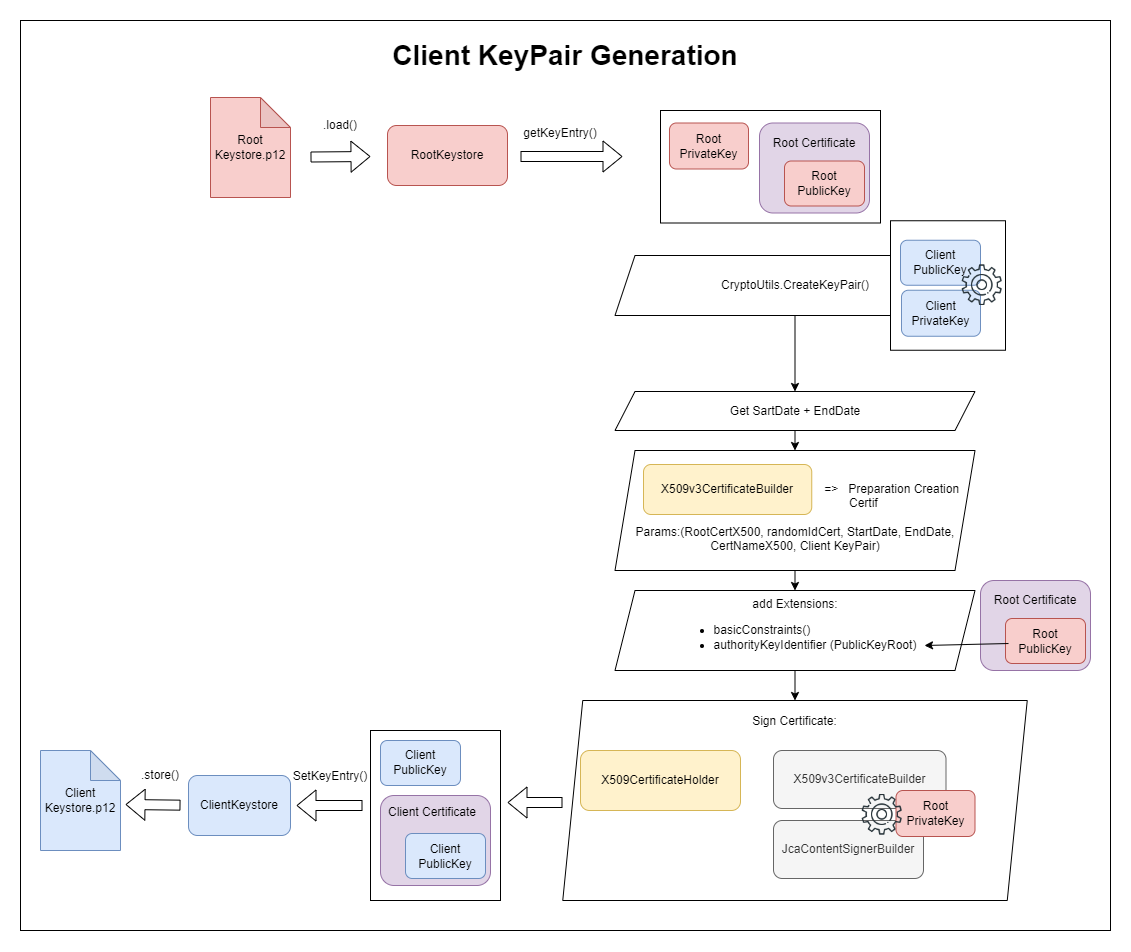

The diagram above was exported from draw.io. Its source (the exported page's mxGraphModel, read from the mxfile embedded in the PNG):
<mxGraphModel dx="3683" dy="1046" grid="1" gridSize="10" guides="1" tooltips="1" connect="1" arrows="1" fold="1" page="1" pageScale="1" pageWidth="827" pageHeight="1169" math="0" shadow="0">
  <root>
    <mxCell id="0" />
    <mxCell id="1" parent="0" />
    <mxCell id="eaNRV4o_DQUxt2erb4ce-1" value="" style="group" parent="1" vertex="1" connectable="0">
      <mxGeometry x="-1300" y="10" width="1090" height="910" as="geometry" />
    </mxCell>
    <mxCell id="eaNRV4o_DQUxt2erb4ce-2" value="" style="rounded=0;whiteSpace=wrap;html=1;" parent="eaNRV4o_DQUxt2erb4ce-1" vertex="1">
      <mxGeometry width="1090" height="910" as="geometry" />
    </mxCell>
    <mxCell id="eaNRV4o_DQUxt2erb4ce-7" value="RootKeystore" style="rounded=1;whiteSpace=wrap;html=1;fillColor=#f8cecc;strokeColor=#b85450;" parent="eaNRV4o_DQUxt2erb4ce-1" vertex="1">
      <mxGeometry x="367" y="105" width="120" height="60" as="geometry" />
    </mxCell>
    <mxCell id="eaNRV4o_DQUxt2erb4ce-8" value="ClientKeystore" style="rounded=1;whiteSpace=wrap;html=1;fillColor=#dae8fc;strokeColor=#6c8ebf;" parent="eaNRV4o_DQUxt2erb4ce-1" vertex="1">
      <mxGeometry x="168" y="755" width="102" height="60" as="geometry" />
    </mxCell>
    <mxCell id="eaNRV4o_DQUxt2erb4ce-9" value="Root&lt;br&gt;Keystore.p12&lt;br&gt;" style="shape=note;whiteSpace=wrap;html=1;backgroundOutline=1;darkOpacity=0.05;fillColor=#f8cecc;strokeColor=#b85450;" parent="eaNRV4o_DQUxt2erb4ce-1" vertex="1">
      <mxGeometry x="190" y="77" width="80" height="100" as="geometry" />
    </mxCell>
    <mxCell id="eaNRV4o_DQUxt2erb4ce-10" value="Client&lt;br&gt;Keystore.p12" style="shape=note;whiteSpace=wrap;html=1;backgroundOutline=1;darkOpacity=0.05;fillColor=#dae8fc;strokeColor=#6c8ebf;" parent="eaNRV4o_DQUxt2erb4ce-1" vertex="1">
      <mxGeometry x="20" y="730" width="80" height="100" as="geometry" />
    </mxCell>
    <mxCell id="eaNRV4o_DQUxt2erb4ce-11" value="" style="shape=flexArrow;endArrow=classic;html=1;rounded=0;" parent="eaNRV4o_DQUxt2erb4ce-1" edge="1">
      <mxGeometry width="50" height="50" relative="1" as="geometry">
        <mxPoint x="290" y="136.5" as="sourcePoint" />
        <mxPoint x="350" y="136" as="targetPoint" />
      </mxGeometry>
    </mxCell>
    <mxCell id="eaNRV4o_DQUxt2erb4ce-12" value="" style="shape=flexArrow;endArrow=classic;html=1;rounded=0;" parent="eaNRV4o_DQUxt2erb4ce-1" edge="1">
      <mxGeometry width="50" height="50" relative="1" as="geometry">
        <mxPoint x="342" y="785" as="sourcePoint" />
        <mxPoint x="276" y="785" as="targetPoint" />
      </mxGeometry>
    </mxCell>
    <mxCell id="eaNRV4o_DQUxt2erb4ce-18" value="" style="shape=flexArrow;endArrow=classic;html=1;rounded=0;" parent="eaNRV4o_DQUxt2erb4ce-1" edge="1">
      <mxGeometry width="50" height="50" relative="1" as="geometry">
        <mxPoint x="500" y="136" as="sourcePoint" />
        <mxPoint x="602" y="136" as="targetPoint" />
      </mxGeometry>
    </mxCell>
    <mxCell id="eaNRV4o_DQUxt2erb4ce-19" value="&lt;font style=&quot;font-size: 28px;&quot;&gt;Client KeyPair Generation&lt;/font&gt;" style="text;html=1;strokeColor=none;fillColor=none;align=center;verticalAlign=middle;whiteSpace=wrap;rounded=0;fontStyle=1" parent="eaNRV4o_DQUxt2erb4ce-1" vertex="1">
      <mxGeometry x="354.06" y="20" width="381.88" height="30" as="geometry" />
    </mxCell>
    <mxCell id="eaNRV4o_DQUxt2erb4ce-20" value="Get SartDate + EndDate" style="shape=parallelogram;perimeter=parallelogramPerimeter;whiteSpace=wrap;html=1;fixedSize=1;" parent="eaNRV4o_DQUxt2erb4ce-1" vertex="1">
      <mxGeometry x="594.5" y="371" width="360" height="39" as="geometry" />
    </mxCell>
    <mxCell id="eaNRV4o_DQUxt2erb4ce-21" value="&amp;nbsp;&lt;br&gt;&amp;nbsp; &amp;nbsp; &amp;nbsp; &amp;nbsp; &amp;nbsp; &amp;nbsp; &amp;nbsp; &amp;nbsp; &amp;nbsp; &amp;nbsp; &amp;nbsp; &amp;nbsp; &amp;nbsp; &amp;nbsp; &amp;nbsp; &amp;nbsp; &amp;nbsp; &amp;nbsp; &amp;nbsp; &amp;nbsp; &amp;nbsp; &amp;nbsp; &amp;nbsp; &amp;nbsp; &amp;nbsp; &amp;nbsp; &amp;nbsp; &amp;nbsp; &amp;nbsp; =&amp;gt;&amp;nbsp; &amp;nbsp;Preparation Creation&lt;br&gt;&amp;nbsp; &amp;nbsp; &amp;nbsp; &amp;nbsp; &amp;nbsp; &amp;nbsp; &amp;nbsp; &amp;nbsp; &amp;nbsp; &amp;nbsp; &amp;nbsp; &amp;nbsp; &amp;nbsp; &amp;nbsp; &amp;nbsp; &amp;nbsp; &amp;nbsp; &amp;nbsp; &amp;nbsp; &amp;nbsp; &amp;nbsp;Certif&lt;br&gt;&lt;br&gt;Params:(RootCertX500, randomIdCert, StartDate, EndDate, CertNameX500, Client KeyPair)" style="shape=parallelogram;perimeter=parallelogramPerimeter;whiteSpace=wrap;html=1;fixedSize=1;" parent="eaNRV4o_DQUxt2erb4ce-1" vertex="1">
      <mxGeometry x="594.5" y="430" width="360" height="120" as="geometry" />
    </mxCell>
    <mxCell id="eaNRV4o_DQUxt2erb4ce-22" value="CryptoUtils.CreateKeyPair()" style="shape=parallelogram;perimeter=parallelogramPerimeter;whiteSpace=wrap;html=1;fixedSize=1;" parent="eaNRV4o_DQUxt2erb4ce-1" vertex="1">
      <mxGeometry x="594.5" y="235" width="360" height="60" as="geometry" />
    </mxCell>
    <mxCell id="eaNRV4o_DQUxt2erb4ce-26" value="" style="endArrow=classic;html=1;rounded=0;exitX=0.5;exitY=1;exitDx=0;exitDy=0;entryX=0.5;entryY=0;entryDx=0;entryDy=0;" parent="eaNRV4o_DQUxt2erb4ce-1" source="eaNRV4o_DQUxt2erb4ce-22" target="eaNRV4o_DQUxt2erb4ce-20" edge="1">
      <mxGeometry width="50" height="50" relative="1" as="geometry">
        <mxPoint x="640" y="240" as="sourcePoint" />
        <mxPoint x="690" y="190" as="targetPoint" />
      </mxGeometry>
    </mxCell>
    <mxCell id="eaNRV4o_DQUxt2erb4ce-27" value="" style="endArrow=classic;html=1;rounded=0;exitX=0.5;exitY=1;exitDx=0;exitDy=0;entryX=0.5;entryY=0;entryDx=0;entryDy=0;" parent="eaNRV4o_DQUxt2erb4ce-1" source="eaNRV4o_DQUxt2erb4ce-20" target="eaNRV4o_DQUxt2erb4ce-21" edge="1">
      <mxGeometry width="50" height="50" relative="1" as="geometry">
        <mxPoint x="1190" y="540" as="sourcePoint" />
        <mxPoint x="1240" y="490" as="targetPoint" />
      </mxGeometry>
    </mxCell>
    <mxCell id="eaNRV4o_DQUxt2erb4ce-28" value="add Extensions:&lt;br&gt;&lt;ul&gt;&lt;li style=&quot;text-align: left;&quot;&gt;basicConstraints()&lt;/li&gt;&lt;li style=&quot;text-align: left;&quot;&gt;authorityKeyIdentifier (PublicKeyRoot)&lt;/li&gt;&lt;/ul&gt;" style="shape=parallelogram;perimeter=parallelogramPerimeter;whiteSpace=wrap;html=1;fixedSize=1;" parent="eaNRV4o_DQUxt2erb4ce-1" vertex="1">
      <mxGeometry x="594.5" y="570" width="360" height="80" as="geometry" />
    </mxCell>
    <mxCell id="eaNRV4o_DQUxt2erb4ce-29" value="" style="group" parent="eaNRV4o_DQUxt2erb4ce-1" vertex="1" connectable="0">
      <mxGeometry x="960" y="560" width="110" height="90" as="geometry" />
    </mxCell>
    <mxCell id="eaNRV4o_DQUxt2erb4ce-30" value="" style="rounded=1;whiteSpace=wrap;html=1;fillColor=#e1d5e7;strokeColor=#9673a6;" parent="eaNRV4o_DQUxt2erb4ce-29" vertex="1">
      <mxGeometry width="110" height="90" as="geometry" />
    </mxCell>
    <mxCell id="eaNRV4o_DQUxt2erb4ce-31" value="Root&lt;br&gt;PublicKey" style="rounded=1;whiteSpace=wrap;html=1;fillColor=#f8cecc;strokeColor=#b85450;" parent="eaNRV4o_DQUxt2erb4ce-29" vertex="1">
      <mxGeometry x="25" y="38" width="80" height="45" as="geometry" />
    </mxCell>
    <mxCell id="eaNRV4o_DQUxt2erb4ce-32" value="Root Certificate" style="text;html=1;strokeColor=none;fillColor=none;align=center;verticalAlign=middle;whiteSpace=wrap;rounded=0;" parent="eaNRV4o_DQUxt2erb4ce-29" vertex="1">
      <mxGeometry x="10" y="5" width="90" height="30" as="geometry" />
    </mxCell>
    <mxCell id="eaNRV4o_DQUxt2erb4ce-33" value="" style="endArrow=classic;html=1;rounded=0;" parent="eaNRV4o_DQUxt2erb4ce-1" edge="1">
      <mxGeometry width="50" height="50" relative="1" as="geometry">
        <mxPoint x="988" y="623" as="sourcePoint" />
        <mxPoint x="904" y="625" as="targetPoint" />
      </mxGeometry>
    </mxCell>
    <mxCell id="eaNRV4o_DQUxt2erb4ce-34" value="" style="endArrow=classic;html=1;rounded=0;exitX=0.5;exitY=1;exitDx=0;exitDy=0;entryX=0.5;entryY=0;entryDx=0;entryDy=0;" parent="eaNRV4o_DQUxt2erb4ce-1" source="eaNRV4o_DQUxt2erb4ce-21" target="eaNRV4o_DQUxt2erb4ce-28" edge="1">
      <mxGeometry width="50" height="50" relative="1" as="geometry">
        <mxPoint x="400" y="600" as="sourcePoint" />
        <mxPoint x="450" y="550" as="targetPoint" />
      </mxGeometry>
    </mxCell>
    <mxCell id="eaNRV4o_DQUxt2erb4ce-35" value="X509v3CertificateBuilder" style="rounded=1;whiteSpace=wrap;html=1;fillColor=#fff2cc;strokeColor=#d6b656;" parent="eaNRV4o_DQUxt2erb4ce-1" vertex="1">
      <mxGeometry x="623" y="444" width="168.25" height="50" as="geometry" />
    </mxCell>
    <mxCell id="eaNRV4o_DQUxt2erb4ce-36" value="" style="group" parent="eaNRV4o_DQUxt2erb4ce-1" vertex="1" connectable="0">
      <mxGeometry x="542.25" y="680" width="464.5" height="200" as="geometry" />
    </mxCell>
    <mxCell id="eaNRV4o_DQUxt2erb4ce-37" value="Sign Certificate:&lt;br&gt;&lt;br&gt;&lt;br&gt;&lt;br&gt;&lt;br&gt;&lt;br&gt;&lt;br&gt;&lt;br&gt;&lt;br&gt;&lt;br&gt;&lt;br&gt;&lt;br&gt;" style="shape=parallelogram;perimeter=parallelogramPerimeter;whiteSpace=wrap;html=1;fixedSize=1;" parent="eaNRV4o_DQUxt2erb4ce-36" vertex="1">
      <mxGeometry width="464.5" height="200" as="geometry" />
    </mxCell>
    <mxCell id="eaNRV4o_DQUxt2erb4ce-38" value="X509CertificateHolder" style="rounded=1;whiteSpace=wrap;html=1;fillColor=#fff2cc;strokeColor=#d6b656;" parent="eaNRV4o_DQUxt2erb4ce-36" vertex="1">
      <mxGeometry x="17.75" y="50" width="160" height="60" as="geometry" />
    </mxCell>
    <mxCell id="eaNRV4o_DQUxt2erb4ce-39" value="JcaContentSignerBuilder" style="rounded=1;whiteSpace=wrap;html=1;fillColor=#f5f5f5;fontColor=#333333;strokeColor=#666666;" parent="eaNRV4o_DQUxt2erb4ce-36" vertex="1">
      <mxGeometry x="210.75" y="120" width="150" height="58" as="geometry" />
    </mxCell>
    <mxCell id="eaNRV4o_DQUxt2erb4ce-40" value="X509v3CertificateBuilder" style="rounded=1;whiteSpace=wrap;html=1;fillColor=#f5f5f5;fontColor=#333333;strokeColor=#666666;" parent="eaNRV4o_DQUxt2erb4ce-36" vertex="1">
      <mxGeometry x="210.75" y="50" width="172.5" height="58" as="geometry" />
    </mxCell>
    <mxCell id="eaNRV4o_DQUxt2erb4ce-41" value="Root&lt;br&gt;PrivateKey" style="rounded=1;whiteSpace=wrap;html=1;fillColor=#f8cecc;strokeColor=#b85450;" parent="eaNRV4o_DQUxt2erb4ce-36" vertex="1">
      <mxGeometry x="333.25" y="90" width="79" height="46" as="geometry" />
    </mxCell>
    <mxCell id="eaNRV4o_DQUxt2erb4ce-42" value="" style="shape=image;html=1;verticalAlign=top;verticalLabelPosition=bottom;labelBackgroundColor=#ffffff;imageAspect=0;aspect=fixed;image=https://cdn1.iconfinder.com/data/icons/seo-and-web-development-6/32/development_setting_gear_cogwheel-71-128.png" parent="eaNRV4o_DQUxt2erb4ce-36" vertex="1">
      <mxGeometry x="297.75" y="92.5" width="43.5" height="43.5" as="geometry" />
    </mxCell>
    <mxCell id="eaNRV4o_DQUxt2erb4ce-43" value="" style="endArrow=classic;html=1;rounded=0;exitX=0.5;exitY=1;exitDx=0;exitDy=0;" parent="eaNRV4o_DQUxt2erb4ce-1" source="eaNRV4o_DQUxt2erb4ce-28" target="eaNRV4o_DQUxt2erb4ce-37" edge="1">
      <mxGeometry width="50" height="50" relative="1" as="geometry">
        <mxPoint x="1120" y="730" as="sourcePoint" />
        <mxPoint x="1170" y="680" as="targetPoint" />
      </mxGeometry>
    </mxCell>
    <mxCell id="eaNRV4o_DQUxt2erb4ce-44" value="" style="shape=flexArrow;endArrow=classic;html=1;rounded=0;" parent="eaNRV4o_DQUxt2erb4ce-1" edge="1">
      <mxGeometry width="50" height="50" relative="1" as="geometry">
        <mxPoint x="542" y="782" as="sourcePoint" />
        <mxPoint x="487" y="782" as="targetPoint" />
      </mxGeometry>
    </mxCell>
    <mxCell id="eaNRV4o_DQUxt2erb4ce-45" value="" style="shape=flexArrow;endArrow=classic;html=1;rounded=0;" parent="eaNRV4o_DQUxt2erb4ce-1" edge="1">
      <mxGeometry width="50" height="50" relative="1" as="geometry">
        <mxPoint x="160" y="784.6600000000001" as="sourcePoint" />
        <mxPoint x="105" y="784" as="targetPoint" />
      </mxGeometry>
    </mxCell>
    <mxCell id="eaNRV4o_DQUxt2erb4ce-47" value="SetKeyEntry()" style="text;html=1;strokeColor=none;fillColor=none;align=center;verticalAlign=middle;whiteSpace=wrap;rounded=0;" parent="eaNRV4o_DQUxt2erb4ce-1" vertex="1">
      <mxGeometry x="269" y="741" width="82" height="30" as="geometry" />
    </mxCell>
    <mxCell id="eaNRV4o_DQUxt2erb4ce-48" value="getKeyEntry()" style="text;html=1;strokeColor=none;fillColor=none;align=center;verticalAlign=middle;whiteSpace=wrap;rounded=0;" parent="eaNRV4o_DQUxt2erb4ce-1" vertex="1">
      <mxGeometry x="510" y="98" width="60" height="30" as="geometry" />
    </mxCell>
    <mxCell id="eaNRV4o_DQUxt2erb4ce-49" value=".load()" style="text;html=1;strokeColor=none;fillColor=none;align=center;verticalAlign=middle;whiteSpace=wrap;rounded=0;" parent="eaNRV4o_DQUxt2erb4ce-1" vertex="1">
      <mxGeometry x="290" y="90" width="60" height="30" as="geometry" />
    </mxCell>
    <mxCell id="eaNRV4o_DQUxt2erb4ce-50" value=".store()" style="text;html=1;strokeColor=none;fillColor=none;align=center;verticalAlign=middle;whiteSpace=wrap;rounded=0;" parent="eaNRV4o_DQUxt2erb4ce-1" vertex="1">
      <mxGeometry x="110" y="740" width="60" height="30" as="geometry" />
    </mxCell>
    <mxCell id="21a0jfgYQ8PTnoKuGxFv-1" value="" style="group" parent="eaNRV4o_DQUxt2erb4ce-1" vertex="1" connectable="0">
      <mxGeometry x="870" y="200.25" width="115" height="129.5" as="geometry" />
    </mxCell>
    <mxCell id="eaNRV4o_DQUxt2erb4ce-52" value="" style="rounded=0;whiteSpace=wrap;html=1;" parent="21a0jfgYQ8PTnoKuGxFv-1" vertex="1">
      <mxGeometry width="115" height="129.5" as="geometry" />
    </mxCell>
    <mxCell id="eaNRV4o_DQUxt2erb4ce-24" value="Client&lt;br&gt;PublicKey" style="rounded=1;whiteSpace=wrap;html=1;fillColor=#dae8fc;strokeColor=#6c8ebf;" parent="21a0jfgYQ8PTnoKuGxFv-1" vertex="1">
      <mxGeometry x="10" y="19.5" width="80" height="45" as="geometry" />
    </mxCell>
    <mxCell id="eaNRV4o_DQUxt2erb4ce-23" value="Client&lt;br&gt;PrivateKey" style="rounded=1;whiteSpace=wrap;html=1;fillColor=#dae8fc;strokeColor=#6c8ebf;" parent="21a0jfgYQ8PTnoKuGxFv-1" vertex="1">
      <mxGeometry x="11" y="69.5" width="79" height="46" as="geometry" />
    </mxCell>
    <mxCell id="eaNRV4o_DQUxt2erb4ce-25" value="" style="shape=image;html=1;verticalAlign=top;verticalLabelPosition=bottom;labelBackgroundColor=#ffffff;imageAspect=0;aspect=fixed;image=https://cdn1.iconfinder.com/data/icons/seo-and-web-development-6/32/development_setting_gear_cogwheel-71-128.png" parent="21a0jfgYQ8PTnoKuGxFv-1" vertex="1">
      <mxGeometry x="70" y="42.75" width="43.5" height="43.5" as="geometry" />
    </mxCell>
    <mxCell id="21a0jfgYQ8PTnoKuGxFv-2" value="" style="group" parent="eaNRV4o_DQUxt2erb4ce-1" vertex="1" connectable="0">
      <mxGeometry x="640" y="90" width="220" height="120" as="geometry" />
    </mxCell>
    <mxCell id="eaNRV4o_DQUxt2erb4ce-51" value="" style="rounded=0;whiteSpace=wrap;html=0;" parent="21a0jfgYQ8PTnoKuGxFv-2" vertex="1">
      <mxGeometry width="220" height="112.5" as="geometry" />
    </mxCell>
    <mxCell id="eaNRV4o_DQUxt2erb4ce-14" value="" style="group" parent="21a0jfgYQ8PTnoKuGxFv-2" vertex="1" connectable="0">
      <mxGeometry x="99" y="12.5" width="120.5" height="107.5" as="geometry" />
    </mxCell>
    <mxCell id="eaNRV4o_DQUxt2erb4ce-15" value="" style="rounded=1;whiteSpace=wrap;html=1;fillColor=#e1d5e7;strokeColor=#9673a6;" parent="eaNRV4o_DQUxt2erb4ce-14" vertex="1">
      <mxGeometry width="110" height="90" as="geometry" />
    </mxCell>
    <mxCell id="eaNRV4o_DQUxt2erb4ce-16" value="Root&lt;br&gt;PublicKey" style="rounded=1;whiteSpace=wrap;html=1;fillColor=#f8cecc;strokeColor=#b85450;" parent="eaNRV4o_DQUxt2erb4ce-14" vertex="1">
      <mxGeometry x="25" y="38" width="80" height="45" as="geometry" />
    </mxCell>
    <mxCell id="eaNRV4o_DQUxt2erb4ce-17" value="Root Certificate" style="text;html=1;strokeColor=none;fillColor=none;align=center;verticalAlign=middle;whiteSpace=wrap;rounded=0;" parent="eaNRV4o_DQUxt2erb4ce-14" vertex="1">
      <mxGeometry x="10" y="5" width="90" height="30" as="geometry" />
    </mxCell>
    <mxCell id="eaNRV4o_DQUxt2erb4ce-13" value="Root&lt;br&gt;PrivateKey" style="rounded=1;whiteSpace=wrap;html=1;fillColor=#f8cecc;strokeColor=#b85450;" parent="eaNRV4o_DQUxt2erb4ce-14" vertex="1">
      <mxGeometry x="-90" width="79" height="46" as="geometry" />
    </mxCell>
    <mxCell id="21a0jfgYQ8PTnoKuGxFv-5" value="" style="group" parent="eaNRV4o_DQUxt2erb4ce-1" vertex="1" connectable="0">
      <mxGeometry x="350" y="710" width="130" height="170" as="geometry" />
    </mxCell>
    <mxCell id="eaNRV4o_DQUxt2erb4ce-53" value="" style="rounded=0;whiteSpace=wrap;html=1;" parent="21a0jfgYQ8PTnoKuGxFv-5" vertex="1">
      <mxGeometry width="130" height="170" as="geometry" />
    </mxCell>
    <mxCell id="eaNRV4o_DQUxt2erb4ce-3" value="" style="group" parent="21a0jfgYQ8PTnoKuGxFv-5" vertex="1" connectable="0">
      <mxGeometry x="10" y="65" width="110" height="90" as="geometry" />
    </mxCell>
    <mxCell id="eaNRV4o_DQUxt2erb4ce-4" value="" style="rounded=1;whiteSpace=wrap;html=1;fillColor=#e1d5e7;strokeColor=#9673a6;" parent="eaNRV4o_DQUxt2erb4ce-3" vertex="1">
      <mxGeometry width="110" height="90" as="geometry" />
    </mxCell>
    <mxCell id="eaNRV4o_DQUxt2erb4ce-5" value="Client&lt;br&gt;PublicKey" style="rounded=1;whiteSpace=wrap;html=1;fillColor=#dae8fc;strokeColor=#6c8ebf;" parent="eaNRV4o_DQUxt2erb4ce-3" vertex="1">
      <mxGeometry x="25" y="38" width="80" height="45" as="geometry" />
    </mxCell>
    <mxCell id="eaNRV4o_DQUxt2erb4ce-6" value="Client Certificate" style="text;html=1;strokeColor=none;fillColor=none;align=center;verticalAlign=middle;whiteSpace=wrap;rounded=0;" parent="eaNRV4o_DQUxt2erb4ce-3" vertex="1">
      <mxGeometry x="2" y="2" width="100" height="30" as="geometry" />
    </mxCell>
    <mxCell id="eaNRV4o_DQUxt2erb4ce-46" value="Client&lt;br&gt;PublicKey" style="rounded=1;whiteSpace=wrap;html=1;fillColor=#dae8fc;strokeColor=#6c8ebf;" parent="21a0jfgYQ8PTnoKuGxFv-5" vertex="1">
      <mxGeometry x="10" y="10" width="80" height="45" as="geometry" />
    </mxCell>
  </root>
</mxGraphModel>